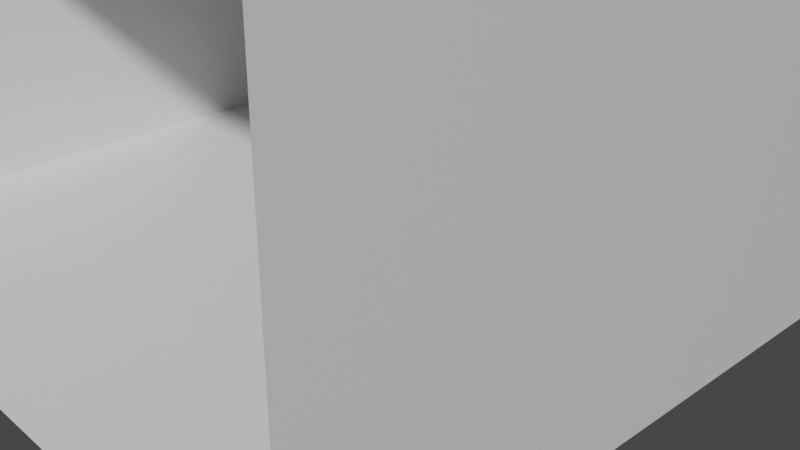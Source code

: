 # Source: untitled.blend  (saved by Blender 3.4.6; exported with 4.5.12 LTS)
import bpy
from mathutils import Matrix  # noqa: F401  (used for matrix-valued properties, if any)

bpy.ops.wm.read_factory_settings(use_empty=True)
scene = bpy.context.scene
scene.name = 'Scene'

# ---- collections
col_collection = bpy.data.collections.new('Collection'); scene.collection.children.link(col_collection)

# ---- materials (node trees are filled in below, after node groups)
mat_walls_001 = bpy.data.materials.new('Walls.001')
mat_walls_001.use_transparent_shadow = False
mat_walls_001.roughness = 0.5

# ---- material node trees
mat_walls_001.use_nodes = True; mat_walls_001.node_tree.nodes.clear()
_N = mat_walls_001.node_tree.nodes; _L = mat_walls_001.node_tree.links
n0 = _N.new('ShaderNodeBsdfPrincipled'); n0.name = 'Principled BSDF'; n0.location = (10, 300)
n0.distribution = 'GGX'
n0.subsurface_method = 'RANDOM_WALK_SKIN'
n0.inputs[3].default_value = 1.45
n0.inputs[27].default_value = (0.0, 0.0, 0.0, 1.0)
n0.inputs[28].default_value = 1.0
n1 = _N.new('ShaderNodeOutputMaterial'); n1.name = 'Material Output'; n1.location = (300, 300)
n2 = _N.new('ShaderNodeNormalMap'); n2.name = 'Normal Map'; n2.location = (-300, -300)
n2.label = 'Normal/Map'
n2.inputs[0].default_value = 0.0
_L.new(n0.outputs[0], n1.inputs[0])
_L.new(n2.outputs[0], n0.inputs[5])
n1.is_active_output = True

# ---- world
world_world = bpy.data.worlds.new('World'); scene.world = world_world
world_world.use_nodes = True; world_world.node_tree.nodes.clear()
_N = world_world.node_tree.nodes; _L = world_world.node_tree.links
n0 = _N.new('ShaderNodeOutputWorld'); n0.name = 'World Output'; n0.location = (300, 300)
n1 = _N.new('ShaderNodeBackground'); n1.name = 'Background'; n1.location = (10, 300)
n1.inputs[0].default_value = (0.05088, 0.05088, 0.05088, 1.0)
_L.new(n1.outputs[0], n0.inputs[0])
n0.is_active_output = True
world_world.color = (0.05088, 0.05088, 0.05088)
world_world.use_sun_shadow = False
world_world.sun_shadow_jitter_overblur = 0.0

# ---- cameras
cam_camera = bpy.data.cameras.new('Camera')
cam_camera.clip_end = 100.0
cam_camera.ortho_scale = 7.314
cam_camera_001 = bpy.data.cameras.new('Camera.001')
cam_camera_001.clip_end = 100.0
cam_camera_001.ortho_scale = 7.314

# ---- meshes
me_plane_001 = bpy.data.meshes.new('Plane.001')
me_plane_001.from_pydata([(-376.9, 0.0, 440.9), (376.9, 0.0, 440.9), (-376.9, 0.0, -451.4), (376.9, 0.0, -451.4), (-380.2, 488.4, 437.6), (373.6, 488.4, 437.6), (373.6, 488.4, -454.7), (-380.2, 488.4, -454.7), (374.1, 420.0, -454.3), (374.1, 420.0, 438.0), (-379.7, 420.0, -454.3), (-379.7, 420.0, 438.0), (201.0, 0.0, 440.9), (-201.0, 0.0, 440.9), (-201.0, 0.0, -451.4), (201.0, 0.0, -451.4), (-204.3, 488.4, 437.6), (197.7, 488.4, 437.6), (197.7, 488.4, -454.7), (-204.3, 488.4, -454.7), (-378.3, 210.0, -452.9), (-289.0, 0.0, -451.4), (373.8, 454.2, -454.5), (285.7, 488.4, -454.7), (-380.0, 454.2, -454.5), (-292.3, 488.4, -454.7), (375.5, 210.0, -452.9), (289.0, 0.0, -451.4), (0.0, 0.0, -451.4), (-3.302, 488.4, -454.7)], [], [(9, 5, 6, 22, 8), (10, 24, 7, 4, 11), (16, 4, 7, 25, 19), (13, 14, 21, 2, 0), (2, 20, 10, 11, 0), (1, 9, 8, 26, 3), (5, 17, 18, 23, 6), (16, 19, 29, 18, 17), (14, 13, 12, 15, 28), (1, 3, 27, 15, 12)])
me_plane_001.polygons.foreach_set('use_smooth', [True] * 10)
_k = set([(0, 2), (0, 11), (0, 13), (1, 3), (1, 9), (1, 12), (2, 20), (2, 21), (3, 26), (3, 27), (4, 7), (4, 11), (4, 16), (5, 6), (5, 9), (5, 17), (6, 22), (6, 23), (7, 24), (7, 25), (8, 22), (8, 26), (10, 20), (10, 24), (12, 15), (14, 21), (14, 28), (15, 27), (15, 28), (16, 17), (18, 23), (18, 29), (19, 25), (19, 29)])
me_plane_001.attributes.new('sharp_edge', 'BOOLEAN', 'EDGE').data.foreach_set('value', [ (min(e.vertices), max(e.vertices)) in _k for e in me_plane_001.edges])
_uv = me_plane_001.uv_layers.new(name='UVMap')
_uv.uv.foreach_set('vector', [0.2883, 0.8942, 0.2545, 0.8939, 0.2545, 0.4538, 0.2714, 0.4539, 0.2883, 0.454, 0.2117, 0.454, 0.2286, 0.4539, 0.2455, 0.4538, 0.2455, 0.8939, 0.2117, 0.8942, 0.6705, 0.004542, 0.7573, 0.004542, 0.7573, 0.4447, 0.7139, 0.4447, 0.6705, 0.4447, 0.2896, 0.4447, 0.2896, 0.004542, 0.333, 0.004542, 0.3764, 0.004542, 0.3764, 0.4447, 0.004543, 0.4554, 0.1081, 0.4547, 0.2117, 0.454, 0.2117, 0.8942, 0.004542, 0.8956, 0.4955, 0.8956, 0.2883, 0.8942, 0.2883, 0.454, 0.3919, 0.4547, 0.4955, 0.4554, 0.3855, 0.004542, 0.4722, 0.004542, 0.4722, 0.4447, 0.4288, 0.4447, 0.3855, 0.4447, 0.6705, 0.004542, 0.6705, 0.4447, 0.5714, 0.4447, 0.4722, 0.4447, 0.4722, 0.004542, 0.2896, 0.004542, 0.2896, 0.4447, 0.09129, 0.4447, 0.09129, 0.004542, 0.1905, 0.004542, 0.004542, 0.4447, 0.004543, 0.004542, 0.04792, 0.004542, 0.09129, 0.004542, 0.09129, 0.4447])
me_plane_001.materials.append(mat_walls_001)
me_plane_001.update()
me_plane_001.normals_split_custom_set([tuple(v) for v in zip(*[iter([-1.0, -0.006761, -4.273e-09, -1.0, -0.006762, 0.0, -1.0, -0.006762, 0.0, -1.0, -0.006762, 0.0, -1.0, -0.006761, -4.236e-09, 1.0, 0.006761, -4.27e-09, 1.0, 0.006761, -8.503e-09, 1.0, 0.006761, -8.503e-09, 1.0, 0.006761, -8.503e-09, 1.0, 0.006761, -4.233e-09, 0.0, -1.0, 0.0, 0.0, -1.0, 0.0, 0.0, -1.0, 0.0, 0.0, -1.0, 0.0, 0.0, -1.0, 0.0, 0.0, 1.0, 0.0, 0.0, 1.0, 0.0, 0.0, 1.0, 0.0, 0.0, 1.0, 0.0, 0.0, 1.0, 0.0, 1.0, 0.006761, 0.0, 1.0, 0.006761, 0.0, 1.0, 0.006761, -4.27e-09, 1.0, 0.006761, -4.233e-09, 1.0, 0.006761, 0.0, -1.0, -0.006761, -8.509e-09, -1.0, -0.006761, -4.273e-09, -1.0, -0.006761, -4.236e-09, -1.0, -0.006761, -8.509e-09, -1.0, -0.006761, -8.509e-09, 0.0, -1.0, -2.489e-08, 0.0, -1.0, -1.245e-08, 0.0, -1.0, -1.245e-08, 0.0, -1.0, -2.489e-08, 0.0, -1.0, -2.489e-08, 0.0, -1.0, 0.0, 0.0, -1.0, 0.0, 0.0, -1.0, 0.0, 0.0, -1.0, -1.245e-08, 0.0, -1.0, -1.245e-08, 0.0, 1.0, 0.0, 0.0, 1.0, 0.0, 0.0, 1.0, 0.0, 0.0, 1.0, 0.0, 0.0, 1.0, 0.0, 0.0, 1.0, 0.0, 0.0, 1.0, 0.0, 0.0, 1.0, 0.0, 0.0, 1.0, 0.0, 0.0, 1.0, 0.0])] * 3)])

# ---- objects
ob_camera = bpy.data.objects.new('Camera', cam_camera)
ob_camera_001 = bpy.data.objects.new('Camera.001', cam_camera_001)
ob_walls = bpy.data.objects.new('Walls', me_plane_001)

# ---- transforms, parenting, visibility, modifiers, constraints
ob_camera.location = (7.359, -6.926, 4.958)
ob_camera.rotation_euler = (1.109, 0.0, 0.8149)
ob_camera.lock_rotations_4d = False
ob_camera.empty_display_type = 'ARROWS'
ob_camera.color = (0.0, 0.0, 0.0, 0.0)
ob_camera.display_type = 'WIRE'
ob_camera.lineart.crease_threshold = 0.0
ob_camera_001.location = (7.359, -6.926, 4.958)
ob_camera_001.rotation_euler = (1.109, -8.585e-08, 0.8149)
ob_camera_001.color = (0.8, 0.8, 0.8, 1.0)
ob_walls.location = (0.0, 0.0, 0.0)
ob_walls.rotation_euler = (1.571, -0.0, 0.0)
ob_walls.scale = (0.01, 0.01, 0.01)
ob_walls.color = (0.8, 0.8, 0.8, 1.0)

# ---- collection membership
col_collection.objects.link(ob_camera)
col_collection.objects.link(ob_camera_001)
col_collection.objects.link(ob_walls)

# ---- scene / render settings (as saved in the file)
scene.camera = ob_camera
scene.frame_start = 1; scene.frame_end = 250; scene.frame_set(0)
scene.render.engine = 'BLENDER_EEVEE_NEXT'
scene.cycles.sampling_pattern = 'TABULATED_SOBOL'
scene.cycles.use_light_tree = False
scene.view_settings.view_transform = 'Filmic'
bpy.context.view_layer.update()

# ---- added for rendering (the .blend has no usable light): sun
light_auto_sun = bpy.data.lights.new('AutoSun', 'SUN')
light_auto_sun.energy = 3.0
light_auto_sun.angle = 0.0523599
ob_auto_sun = bpy.data.objects.new('AutoSun', light_auto_sun)
scene.collection.objects.link(ob_auto_sun)
ob_auto_sun.rotation_euler = (0.872665, 0.174533, 0.523599)
bpy.context.view_layer.update()
